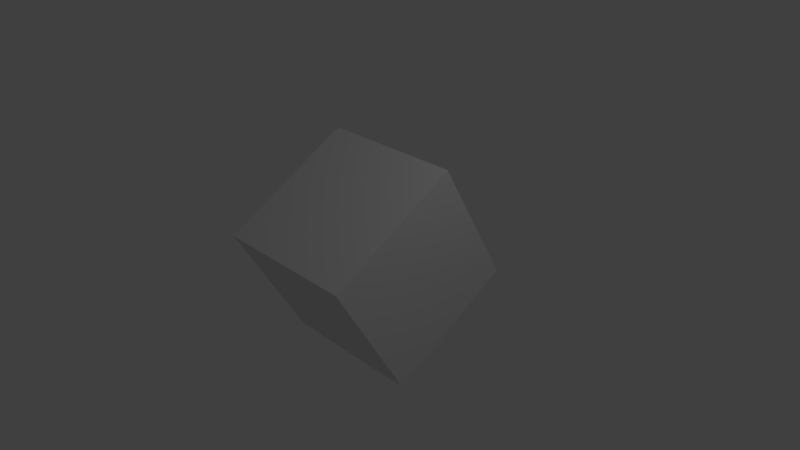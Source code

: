 # Source: activityLogicAnimation.blend  (saved by Blender 2.78.5; exported with 4.5.12 LTS)
import bpy
from mathutils import Matrix  # noqa: F401  (used for matrix-valued properties, if any)

bpy.ops.wm.read_factory_settings(use_empty=True)
scene = bpy.context.scene
scene.name = 'Scene'

# ---- collections
col_collection_1 = bpy.data.collections.new('Collection 1'); scene.collection.children.link(col_collection_1)

# ---- materials (node trees are filled in below, after node groups)
mat_material = bpy.data.materials.new('Material')
mat_material.alpha_threshold = 0.0
mat_material.use_transparent_shadow = False
mat_material.roughness = 0.5
mat_material.line_color = (0.0, 0.0, 0.0, 1.0)

# ---- material node trees

# ---- world
world_world = bpy.data.worlds.new('World'); scene.world = world_world
world_world.color = (0.05088, 0.05088, 0.05088)
world_world.use_sun_shadow = False
world_world.sun_shadow_jitter_overblur = 0.0
world_world.cycles.sampling_method = 'MANUAL'

# ---- cameras
cam_camera = bpy.data.cameras.new('Camera')
cam_camera.clip_end = 100.0
cam_camera.lens = 35.0
cam_camera.sensor_width = 32.0
cam_camera.sensor_height = 18.0
cam_camera.ortho_scale = 7.314
cam_camera.dof.focus_distance = 0.0
cam_camera.dof.aperture_fstop = 128.0

# ---- lights
light_lamp = bpy.data.lights.new('Lamp', 'POINT')
light_lamp.transmission_factor = 0.0
light_lamp.cutoff_distance = 30.0
light_lamp.energy = 100.0
light_lamp.shadow_buffer_clip_start = 1.001
light_lamp.shadow_soft_size = 0.1
light_lamp.shadow_maximum_resolution = 0.006
light_lamp.use_absolute_resolution = True

# ---- meshes
me_cube = bpy.data.meshes.new('Cube')
me_cube.from_pydata([(1.0, 1.0, -1.0), (1.0, -1.0, -1.0), (-1.0, -1.0, -1.0), (-1.0, 1.0, -1.0), (1.0, 1.0, 1.0), (1.0, -1.0, 1.0), (-1.0, -1.0, 1.0), (-1.0, 1.0, 1.0)], [], [(0, 1, 2, 3), (4, 7, 6, 5), (0, 4, 5, 1), (1, 5, 6, 2), (2, 6, 7, 3), (4, 0, 3, 7)])
me_cube.materials.append(mat_material)
me_cube.use_remesh_preserve_volume = False
me_cube.use_remesh_preserve_attributes = False
me_cube.use_mirror_vertex_groups = False
me_cube.update()

# ---- objects
ob_cube = bpy.data.objects.new('Cube', me_cube)
ob_lamp = bpy.data.objects.new('Lamp', light_lamp)
ob_camera = bpy.data.objects.new('Camera', cam_camera)

# ---- transforms, parenting, visibility, modifiers, constraints
ob_cube.location = (0.0, 0.0, 0.0)
ob_cube.rotation_euler = (0.5236, 0.0, 0.0)
ob_cube.lock_rotations_4d = False
ob_cube.empty_display_type = 'ARROWS'
ob_cube.lineart.crease_threshold = 0.0
ob_lamp.location = (4.076, 1.005, 5.904)
ob_lamp.rotation_euler = (0.6503, 0.05522, 1.866)
ob_lamp.lock_rotations_4d = False
ob_lamp.empty_display_type = 'ARROWS'
ob_lamp.color = (0.0, 0.0, 0.0, 0.0)
ob_lamp.lineart.crease_threshold = 0.0
ob_camera.location = (7.481, -6.508, 5.344)
ob_camera.rotation_euler = (1.109, 0.0, 0.8149)
ob_camera.lock_rotations_4d = False
ob_camera.empty_display_type = 'ARROWS'
ob_camera.color = (0.0, 0.0, 0.0, 0.0)
ob_camera.display_type = 'WIRE'
ob_camera.lineart.crease_threshold = 0.0

# ---- collection membership
col_collection_1.objects.link(ob_cube)
col_collection_1.objects.link(ob_lamp)
col_collection_1.objects.link(ob_camera)

# ---- scene / render settings (as saved in the file)
scene.camera = ob_camera
scene.frame_start = 1; scene.frame_end = 250; scene.frame_set(0)
scene.render.engine = 'BLENDER_EEVEE_NEXT'
scene.render.resolution_percentage = 50
scene.render.dither_intensity = 0.0
scene.cycles.use_denoising = False
scene.cycles.samples = 128
scene.cycles.sampling_pattern = 'TABULATED_SOBOL'
scene.cycles.use_adaptive_sampling = False
scene.cycles.use_light_tree = False
scene.cycles.blur_glossy = 0.0
scene.cycles.sample_clamp_indirect = 0.0
scene.view_settings.view_transform = 'Standard'
bpy.context.view_layer.update()
